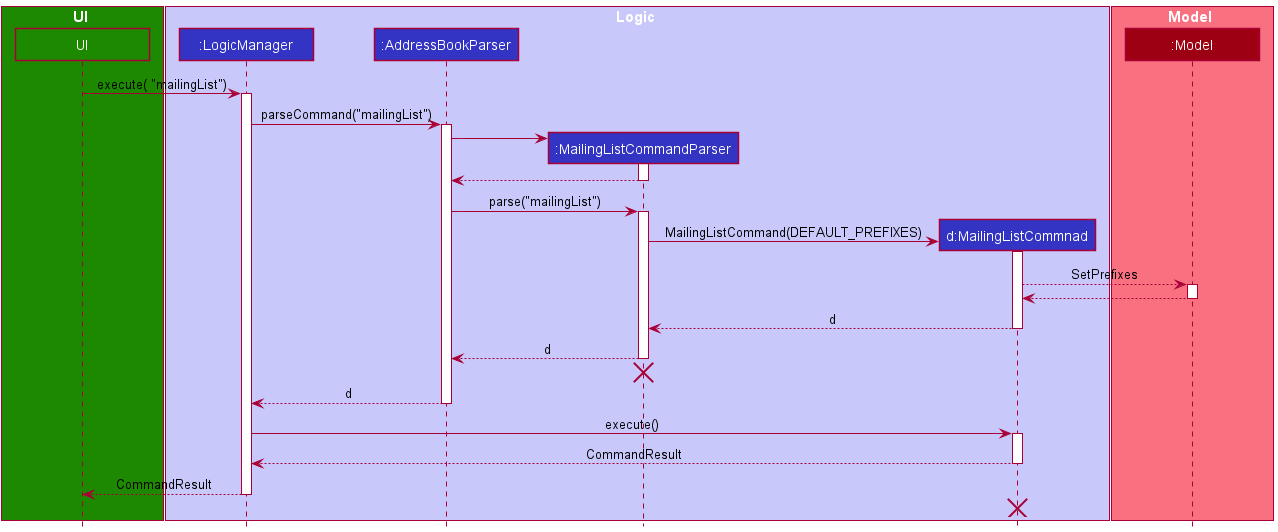

The diagram above was rendered by PlantUML. Its source (embedded in the PNG):
@startuml
!include style.puml

box UI UI_COLOR
skinparam minClassWidth 120
participant "UI" as UI UI_COLOR
end box

box Logic LOGIC_COLOR_T1
participant ":LogicManager" as LogicManager LOGIC_COLOR
participant ":AddressBookParser" as AddressBookParser LOGIC_COLOR
participant ":MailingListCommandParser" as MailingListCommandParser LOGIC_COLOR
participant "d:MailingListCommnad" as MailingListCommand LOGIC_COLOR
end box

box Model MODEL_COLOR_T1
participant ":Model" as Model MODEL_COLOR
end box

UI -> LogicManager : execute( "mailingList")
activate LogicManager

LogicManager -> AddressBookParser : parseCommand("mailingList")
activate AddressBookParser

create MailingListCommandParser
AddressBookParser -> MailingListCommandParser
activate MailingListCommandParser

MailingListCommandParser --> AddressBookParser
deactivate MailingListCommandParser

AddressBookParser -> MailingListCommandParser : parse("mailingList")
activate MailingListCommandParser

create MailingListCommand
MailingListCommandParser -> MailingListCommand : MailingListCommand(DEFAULT_PREFIXES)
activate MailingListCommand

MailingListCommand --> Model : SetPrefixes
activate Model
Model --> MailingListCommand
deactivate Model

MailingListCommand --> MailingListCommandParser : d
deactivate MailingListCommand

MailingListCommandParser --> AddressBookParser  : d
deactivate MailingListCommandParser
'Hidden arrow to position the destroy marker below the end of the activation bar.
MailingListCommandParser -[hidden]-> AddressBookParser
destroy MailingListCommandParser

AddressBookParser --> LogicManager  : d
deactivate AddressBookParser

LogicManager -> MailingListCommand : execute()
activate MailingListCommand


MailingListCommand --> LogicManager : CommandResult
deactivate MailingListCommand

UI <--LogicManager: CommandResult
deactivate LogicManager
'Hidden arrow to position the destroy marker below the end of the activation bar.
MailingListCommand -[hidden]-> LogicManager
destroy MailingListCommand

@enduml